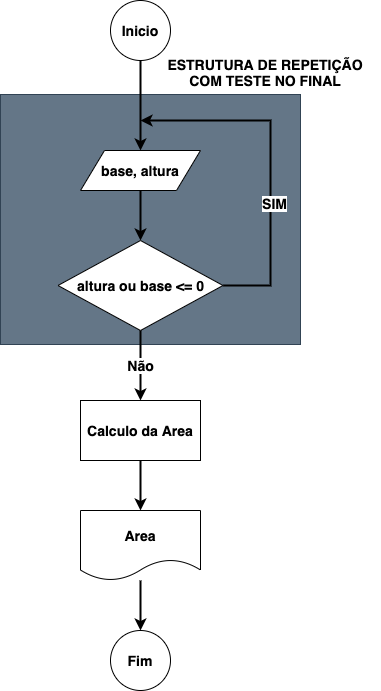

The diagram above was exported from draw.io. Its source (the exported page's mxGraphModel, read from the mxfile embedded in the PNG):
<mxGraphModel dx="519" dy="602" grid="1" gridSize="10" guides="1" tooltips="1" connect="1" arrows="1" fold="1" page="1" pageScale="1" pageWidth="827" pageHeight="1169" math="0" shadow="0">
  <root>
    <mxCell id="0" />
    <mxCell id="1" parent="0" />
    <mxCell id="18" value="" style="rounded=0;whiteSpace=wrap;html=1;fillColor=#647687;strokeColor=#314354;fontColor=#ffffff;" vertex="1" parent="1">
      <mxGeometry x="40" y="114" width="300" height="250" as="geometry" />
    </mxCell>
    <mxCell id="7" value="" style="edgeStyle=orthogonalEdgeStyle;rounded=0;orthogonalLoop=1;jettySize=auto;html=1;fontSize=14;fontStyle=1;strokeWidth=2;" parent="1" source="2" target="5" edge="1">
      <mxGeometry relative="1" as="geometry" />
    </mxCell>
    <mxCell id="2" value="Inicio" style="ellipse;whiteSpace=wrap;html=1;aspect=fixed;fontSize=14;fontStyle=1" parent="1" vertex="1">
      <mxGeometry x="150" y="20" width="60" height="60" as="geometry" />
    </mxCell>
    <mxCell id="3" value="Fim" style="ellipse;whiteSpace=wrap;html=1;aspect=fixed;fontSize=14;fontStyle=1" parent="1" vertex="1">
      <mxGeometry x="150" y="650" width="60" height="60" as="geometry" />
    </mxCell>
    <mxCell id="8" value="" style="edgeStyle=orthogonalEdgeStyle;rounded=0;orthogonalLoop=1;jettySize=auto;html=1;fontSize=14;fontStyle=1;strokeWidth=2;" parent="1" source="5" target="6" edge="1">
      <mxGeometry relative="1" as="geometry" />
    </mxCell>
    <mxCell id="5" value="base, altura" style="shape=parallelogram;perimeter=parallelogramPerimeter;whiteSpace=wrap;html=1;fontSize=14;fontStyle=1" parent="1" vertex="1">
      <mxGeometry x="120" y="170" width="120" height="40" as="geometry" />
    </mxCell>
    <mxCell id="10" style="edgeStyle=orthogonalEdgeStyle;rounded=0;orthogonalLoop=1;jettySize=auto;html=1;fontSize=14;fontStyle=1;strokeWidth=2;" parent="1" source="6" edge="1">
      <mxGeometry relative="1" as="geometry">
        <Array as="points">
          <mxPoint x="310" y="305" />
          <mxPoint x="310" y="140" />
        </Array>
        <mxPoint x="180" y="140" as="targetPoint" />
      </mxGeometry>
    </mxCell>
    <mxCell id="11" value="SIM" style="edgeLabel;html=1;align=center;verticalAlign=middle;resizable=0;points=[];fontSize=14;fontStyle=1" parent="10" vertex="1" connectable="0">
      <mxGeometry x="-0.2431" y="-3" relative="1" as="geometry">
        <mxPoint as="offset" />
      </mxGeometry>
    </mxCell>
    <mxCell id="15" value="Não" style="edgeStyle=orthogonalEdgeStyle;rounded=0;orthogonalLoop=1;jettySize=auto;html=1;fontSize=14;fontStyle=1;strokeWidth=2;" parent="1" source="6" target="12" edge="1">
      <mxGeometry relative="1" as="geometry" />
    </mxCell>
    <mxCell id="6" value="altura ou base &amp;lt;= 0" style="rhombus;whiteSpace=wrap;html=1;fontSize=14;fontStyle=1" parent="1" vertex="1">
      <mxGeometry x="97.5" y="260" width="165" height="90" as="geometry" />
    </mxCell>
    <mxCell id="16" value="" style="edgeStyle=orthogonalEdgeStyle;rounded=0;orthogonalLoop=1;jettySize=auto;html=1;fontSize=14;fontStyle=1;strokeWidth=2;" parent="1" source="12" target="13" edge="1">
      <mxGeometry relative="1" as="geometry" />
    </mxCell>
    <mxCell id="12" value="Calculo da Area" style="rounded=0;whiteSpace=wrap;html=1;fontSize=14;fontStyle=1" parent="1" vertex="1">
      <mxGeometry x="120" y="420" width="120" height="60" as="geometry" />
    </mxCell>
    <mxCell id="17" value="" style="edgeStyle=orthogonalEdgeStyle;rounded=0;orthogonalLoop=1;jettySize=auto;html=1;fontSize=14;fontStyle=1;strokeWidth=2;" parent="1" source="13" target="3" edge="1">
      <mxGeometry relative="1" as="geometry" />
    </mxCell>
    <mxCell id="13" value="Area" style="shape=document;whiteSpace=wrap;html=1;boundedLbl=1;fontSize=14;fontStyle=1" parent="1" vertex="1">
      <mxGeometry x="120" y="530" width="120" height="70" as="geometry" />
    </mxCell>
    <mxCell id="19" value="ESTRUTURA DE REPETIÇÃO COM TESTE NO FINAL" style="text;html=1;strokeColor=none;fillColor=none;align=center;verticalAlign=middle;whiteSpace=wrap;rounded=0;fontSize=14;fontStyle=1" vertex="1" parent="1">
      <mxGeometry x="190" y="82" width="230" height="20" as="geometry" />
    </mxCell>
  </root>
</mxGraphModel>